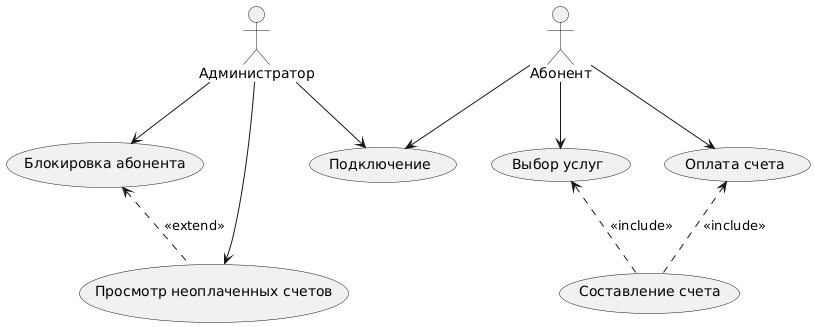

The diagram above was rendered by PlantUML. Its source (embedded in the PNG):
@startuml
actor "Абонент" as Subscriber
actor "Администратор" as Admin

usecase "Подключение" as Connection
usecase "Выбор услуг" as SelectServices
usecase "Оплата счета" as PayBill
usecase "Просмотр неоплаченных счетов" as ViewUnpaidBills
usecase "Блокировка абонента" as BlockSubscriber
usecase "Составление счета" as GenerateBill

Subscriber --> Connection
Subscriber --> SelectServices
Subscriber --> PayBill
Admin --> Connection
Admin --> ViewUnpaidBills
Admin --> BlockSubscriber
SelectServices <.. GenerateBill : <<include>>
PayBill <.. GenerateBill : <<include>>
BlockSubscriber <.. ViewUnpaidBills : <<extend>>
@enduml